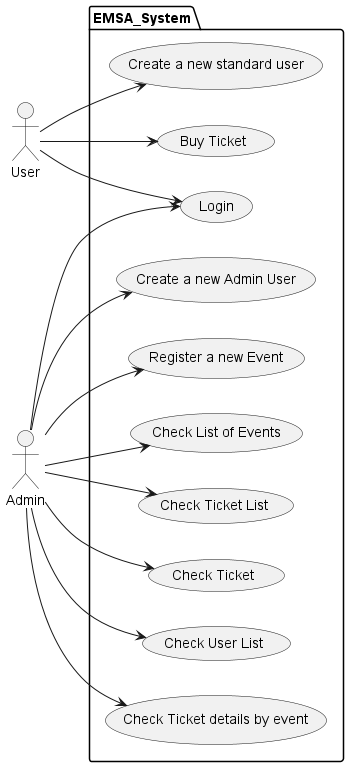

The diagram above was rendered by PlantUML. Its source (embedded in the PNG):
@startuml
left to right direction
actor User as user 
actor Admin as admin
package EMSA_System{
    usecase "Create a new Admin User" as UC1
    usecase "Register a new Event" as UC2
    usecase "Check List of Events" as UC3
    usecase "Check Ticket List" as UC4
    usecase "Check Ticket" as UC5
    usecase "Check User List" as UC6
    usecase "Check Ticket details by event" as UC7
    usecase "Login" as UC8
    usecase "Create a new standard user" as UC9
    usecase "Buy Ticket" as UC10
}
admin --> UC1
admin --> UC2
admin --> UC3
admin --> UC4
admin --> UC5
admin --> UC6
admin --> UC7
admin --> UC8
user --> UC8
user --> UC9
user --> UC10
@enduml